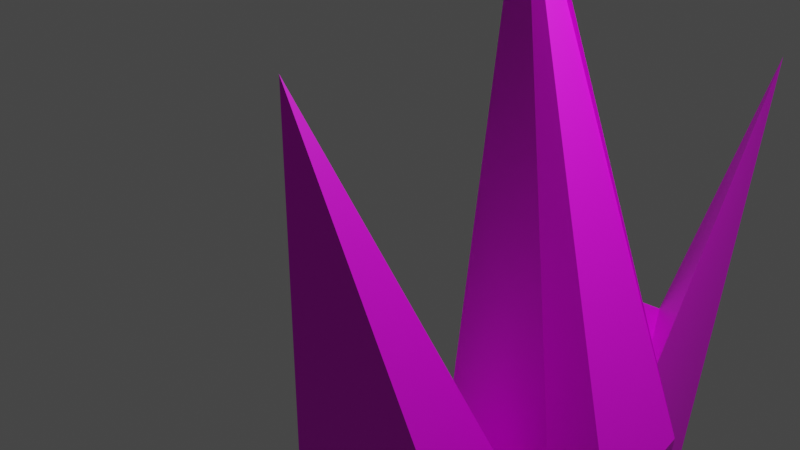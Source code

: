 # Source: Aloe1.blend  (saved by Blender 3.3.6; exported with 4.5.12 LTS)
import bpy
from mathutils import Matrix  # noqa: F401  (used for matrix-valued properties, if any)

bpy.ops.wm.read_factory_settings(use_empty=True)
scene = bpy.context.scene
scene.name = 'Scene'

# ---- collections
col_collection = bpy.data.collections.new('Collection'); scene.collection.children.link(col_collection)

# ---- images (referenced by path relative to the original .blend; pixels are not part of the script)
import os
ASSET_DIR = os.environ.get("B2B_ASSET_DIR", "")  # directory of the original .blend (textures are referenced by path, not embedded)
HERE = os.path.dirname(os.path.abspath(__file__))  # packed textures are extracted next to this script under _unpacked/

def load_image(name, relpath, width, height, colorspace="sRGB"):
    """Load a texture the original file referenced (path relative to the .blend, or extracted next to this script)."""
    p = next((c for c in (os.path.join(HERE, relpath), os.path.join(ASSET_DIR, relpath)) if relpath and os.path.exists(c)), "")
    if p:
        img = bpy.data.images.load(p, check_existing=True)
        img.name = name
    else:  # same state as the original file: an image datablock whose file is absent (Cycles renders it pink)
        img = bpy.data.images.new(name, width, height)
        img.source = "FILE"
        img.filepath = "//" + (relpath or name)
    img.colorspace_settings.name = colorspace
    return img
img_material_base_color = load_image('Material Base Color', 'plantcolor.png', 1024, 1024, 'sRGB')

# ---- materials (node trees are filled in below, after node groups)
mat_material = bpy.data.materials.new('Material')
mat_material.alpha_threshold = 0.0
mat_material.use_transparent_shadow = False
mat_material.roughness = 0.5
mat_material.line_color = (0.0, 0.0, 0.0, 1.0)

# ---- material node trees
mat_material.use_nodes = True; mat_material.node_tree.nodes.clear()
_N = mat_material.node_tree.nodes; _L = mat_material.node_tree.links
n0 = _N.new('ShaderNodeOutputMaterial'); n0.name = 'Material Output'; n0.location = (300, 300)
n1 = _N.new('ShaderNodeBsdfPrincipled'); n1.name = 'Principled BSDF'; n1.location = (10, 300)
n1.distribution = 'GGX'
n1.subsurface_method = 'RANDOM_WALK_SKIN'
n1.inputs[3].default_value = 1.45
n1.inputs[27].default_value = (0.0, 0.0, 0.0, 1.0)
n1.inputs[28].default_value = 1.0
n2 = _N.new('ShaderNodeTexImage'); n2.name = 'Image Texture'; n2.location = (-280, 280)
n2.image = img_material_base_color
_L.new(n1.outputs[0], n0.inputs[0])
_L.new(n2.outputs[0], n1.inputs[0])
n0.is_active_output = True

# ---- world
world_world = bpy.data.worlds.new('World'); scene.world = world_world
world_world.use_nodes = True; world_world.node_tree.nodes.clear()
_N = world_world.node_tree.nodes; _L = world_world.node_tree.links
n0 = _N.new('ShaderNodeOutputWorld'); n0.name = 'World Output'; n0.location = (300, 300)
n1 = _N.new('ShaderNodeBackground'); n1.name = 'Background'; n1.location = (10, 300)
n1.inputs[0].default_value = (0.05088, 0.05088, 0.05088, 1.0)
_L.new(n1.outputs[0], n0.inputs[0])
n0.is_active_output = True
world_world.color = (0.05088, 0.05088, 0.05088)
world_world.use_sun_shadow = False
world_world.sun_shadow_jitter_overblur = 0.0

# ---- cameras
cam_camera = bpy.data.cameras.new('Camera')
cam_camera.clip_end = 100.0
cam_camera.ortho_scale = 7.314

# ---- lights
light_light = bpy.data.lights.new('Light', 'POINT')
light_light.transmission_factor = 0.0
light_light.energy = 1000.0
light_light.shadow_soft_size = 0.1
light_light.shadow_maximum_resolution = 0.006
light_light.use_absolute_resolution = True

# ---- meshes
me_cube = bpy.data.meshes.new('Cube')
me_cube.from_pydata([(3.208, 0.3506, -1.154), (3.177, 0.08297, -2.952), (3.313, -0.7432, -1.345), (3.292, -1.244, -2.869), (0.6233, 1.022, 3.715), (2.059, 0.7663, -3.186), (0.5578, 1.018, 3.676), (1.307, -0.809, -3.142), (2.037, 1.136, -3.275), (1.354, 1.09, -0.5146), (2.747, 1.578, -3.121), (1.669, 2.345, -1.291), (2.735, 0.5613, -2.931), (2.778, 0.334, -1.184), (2.82, 0.9782, -2.975), (1.262, 5.05, 0.8914), (1.198, -2.301, -2.871), (1.216, -2.329, 2.374), (0.9874, -0.8646, -3.046), (0.8434, -0.6572, -2.002), (3.225, -2.232, -2.655), (2.47, -1.929, -1.007), (2.916, -1.061, -2.831), (2.442, -0.8797, -1.502)], [], [(0, 4, 6, 2), (3, 2, 6, 7), (7, 6, 4, 5), (5, 1, 3, 7), (1, 0, 2, 3), (5, 4, 0, 1), (8, 9, 11, 10), (10, 11, 15, 14), (14, 15, 13, 12), (12, 13, 9, 8), (10, 14, 12, 8), (15, 11, 9, 13), (16, 17, 19, 18), (18, 19, 23, 22), (22, 23, 21, 20), (20, 21, 17, 16), (18, 22, 20, 16), (23, 19, 17, 21)])
_uv = me_cube.uv_layers.new(name='UVMap')
_uv.uv.foreach_set('vector', [0.8203, 0.4305, 0.8984, 0.0, 0.9027, 0.003585, 0.9032, 0.476, 0.01199, 0.5725, 0.0, 0.4401, 0.1859, 0.0, 0.1859, 0.5694, 0.1859, 0.5568, 0.3249, 0.002642, 0.3335, 0.0, 0.3335, 0.5693, 0.0, 0.7416, 0.01193, 0.6294, 0.1094, 0.5725, 0.1481, 0.7416, 0.7943, 0.574, 0.8203, 0.4305, 0.9032, 0.476, 0.9032, 0.6048, 0.4684, 0.001666, 0.4684, 0.5733, 0.3335, 0.1509, 0.3579, 0.0, 0.4336, 0.5789, 0.4336, 0.8194, 0.3335, 0.7503, 0.3741, 0.5733, 0.9644, 0.5012, 0.9032, 0.3221, 0.9894, 0.0, 0.9894, 0.4961, 0.5886, 0.4683, 0.5886, 1.0, 0.4684, 0.5691, 0.5552, 0.4568, 0.6844, 0.9671, 0.6335, 0.8303, 0.7424, 0.7339, 0.7581, 0.9713, 0.1008, 0.7976, 0.1362, 0.7587, 0.1682, 0.7416, 0.1682, 0.8228, 0.6468, 0.4603, 0.7581, 0.7865, 0.7424, 0.7339, 0.6335, 0.8303, 0.1859, 0.9983, 0.2837, 0.5693, 0.2736, 0.8499, 0.2884, 0.9983, 0.6335, 0.4603, 0.6389, 0.3077, 0.7597, 0.3378, 0.7943, 0.4533, 0.0, 0.8851, 0.0054, 0.7646, 0.1008, 0.7416, 0.1008, 0.8966, 0.4684, 0.4304, 0.5397, 0.2918, 0.6335, 0.0, 0.6335, 0.4568, 0.7943, 0.7922, 0.8164, 0.629, 0.9174, 0.6048, 0.9174, 0.7773, 0.7597, 0.3378, 0.6389, 0.3077, 0.7276, 0.0, 0.7943, 0.2993])
me_cube.materials.append(mat_material)
me_cube.use_mirror_vertex_groups = False
me_cube.update()

# ---- objects
ob_cube = bpy.data.objects.new('Cube', me_cube)
ob_light = bpy.data.objects.new('Light', light_light)
ob_camera = bpy.data.objects.new('Camera', cam_camera)

# ---- transforms, parenting, visibility, modifiers, constraints
ob_cube.location = (0.0, 0.0, 0.0)
ob_cube.lock_rotations_4d = False
ob_cube.empty_display_type = 'ARROWS'
ob_cube.lineart.crease_threshold = 0.0
ob_light.location = (4.076, 1.005, 5.904)
ob_light.rotation_euler = (0.6503, 0.05522, 1.866)
ob_light.lock_rotations_4d = False
ob_light.empty_display_type = 'ARROWS'
ob_light.color = (0.0, 0.0, 0.0, 0.0)
ob_light.lineart.crease_threshold = 0.0
ob_camera.location = (7.359, -6.926, 4.958)
ob_camera.rotation_euler = (1.109, 0.0, 0.8149)
ob_camera.lock_rotations_4d = False
ob_camera.empty_display_type = 'ARROWS'
ob_camera.color = (0.0, 0.0, 0.0, 0.0)
ob_camera.display_type = 'WIRE'
ob_camera.lineart.crease_threshold = 0.0

# ---- collection membership
col_collection.objects.link(ob_cube)
col_collection.objects.link(ob_light)
col_collection.objects.link(ob_camera)

# ---- scene / render settings (as saved in the file)
scene.camera = ob_camera
scene.frame_start = 1; scene.frame_end = 250; scene.frame_set(1)
scene.render.engine = 'BLENDER_EEVEE_NEXT'
scene.cycles.sampling_pattern = 'TABULATED_SOBOL'
scene.cycles.use_light_tree = False
scene.view_settings.view_transform = 'Filmic'
bpy.context.view_layer.update()
